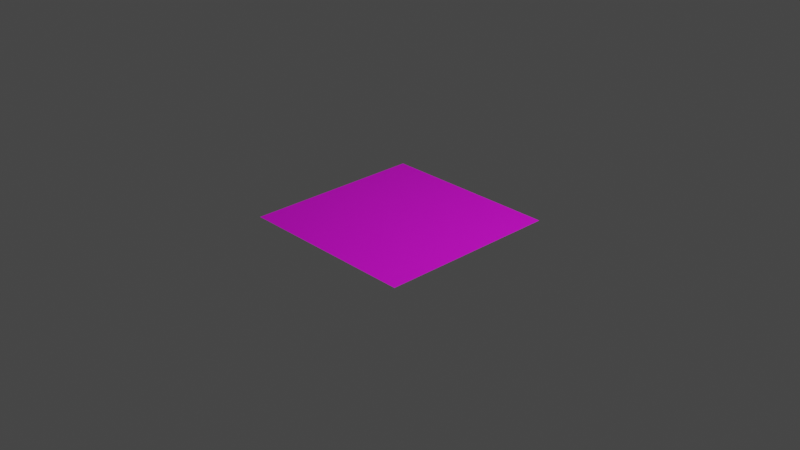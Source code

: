 # Source: pruebas_snow.blend  (saved by Blender 3.5.10; exported with 4.5.12 LTS)
import bpy
from mathutils import Matrix  # noqa: F401  (used for matrix-valued properties, if any)

bpy.ops.wm.read_factory_settings(use_empty=True)
scene = bpy.context.scene
scene.name = 'Scene'

# ---- collections
col_collection = bpy.data.collections.new('Collection'); scene.collection.children.link(col_collection)

# ---- images (referenced by path relative to the original .blend; pixels are not part of the script)
import os
ASSET_DIR = os.environ.get("B2B_ASSET_DIR", "")  # directory of the original .blend (textures are referenced by path, not embedded)
HERE = os.path.dirname(os.path.abspath(__file__))  # packed textures are extracted next to this script under _unpacked/

def load_image(name, relpath, width, height, colorspace="sRGB"):
    """Load a texture the original file referenced (path relative to the .blend, or extracted next to this script)."""
    p = next((c for c in (os.path.join(HERE, relpath), os.path.join(ASSET_DIR, relpath)) if relpath and os.path.exists(c)), "")
    if p:
        img = bpy.data.images.load(p, check_existing=True)
        img.name = name
    else:  # same state as the original file: an image datablock whose file is absent (Cycles renders it pink)
        img = bpy.data.images.new(name, width, height)
        img.source = "FILE"
        img.filepath = "//" + (relpath or name)
    img.colorspace_settings.name = colorspace
    return img
img_snowflake_png = load_image('snowflake.png', 'snowflake.png', 1024, 1024, 'sRGB')

# ---- materials (node trees are filled in below, after node groups)
mat_material_001 = bpy.data.materials.new('Material.001')
mat_material_001.use_transparent_shadow = False

# ---- material node trees
mat_material_001.use_nodes = True; mat_material_001.node_tree.nodes.clear()
_N = mat_material_001.node_tree.nodes; _L = mat_material_001.node_tree.links
n0 = _N.new('ShaderNodeBsdfPrincipled'); n0.name = 'Principled BSDF'; n0.location = (10, 300)
n0.distribution = 'GGX'
n0.subsurface_method = 'RANDOM_WALK_SKIN'
n0.inputs[3].default_value = 1.45
n0.inputs[27].default_value = (0.0, 0.0, 0.0, 1.0)
n0.inputs[28].default_value = 1.0
n1 = _N.new('ShaderNodeOutputMaterial'); n1.name = 'Material Output'; n1.location = (300, 300)
n2 = _N.new('ShaderNodeNormalMap'); n2.name = 'Normal Map'; n2.location = (-483, -378)
n3 = _N.new('ShaderNodeTexImage'); n3.name = 'Image Texture.001'; n3.location = (-789, 46)
n3.image = img_snowflake_png
n4 = _N.new('ShaderNodeTexImage'); n4.name = 'Image Texture'; n4.location = (-578, 342)
n4.image = img_snowflake_png
_L.new(n0.outputs[0], n1.inputs[0])
_L.new(n4.outputs[0], n0.inputs[0])
_L.new(n3.outputs[1], n0.inputs[4])
_L.new(n2.outputs[0], n0.inputs[5])
n1.is_active_output = True

# ---- world
world_world = bpy.data.worlds.new('World'); scene.world = world_world
world_world.use_nodes = True; world_world.node_tree.nodes.clear()
_N = world_world.node_tree.nodes; _L = world_world.node_tree.links
n0 = _N.new('ShaderNodeOutputWorld'); n0.name = 'World Output'; n0.location = (300, 300)
n1 = _N.new('ShaderNodeBackground'); n1.name = 'Background'; n1.location = (10, 300)
n1.inputs[0].default_value = (0.05088, 0.05088, 0.05088, 1.0)
_L.new(n1.outputs[0], n0.inputs[0])
n0.is_active_output = True
world_world.color = (0.05088, 0.05088, 0.05088)
world_world.use_sun_shadow = False
world_world.sun_shadow_jitter_overblur = 0.0

# ---- cameras
cam_camera = bpy.data.cameras.new('Camera')
cam_camera.clip_end = 100.0
cam_camera.ortho_scale = 7.314

# ---- lights
light_light = bpy.data.lights.new('Light', 'POINT')
light_light.transmission_factor = 0.0
light_light.energy = 1000.0
light_light.shadow_soft_size = 0.1
light_light.shadow_maximum_resolution = 0.006
light_light.use_absolute_resolution = True

# ---- meshes
me_plane = bpy.data.meshes.new('Plane')
me_plane.from_pydata([(-1.0, -1.0, 0.0), (1.0, -1.0, 0.0), (-1.0, 1.0, 0.0), (1.0, 1.0, 0.0)], [], [(0, 1, 3, 2)])
_uv = me_plane.uv_layers.new(name='UVMap')
_uv.uv.foreach_set('vector', [0.0, 0.0, 1.0, 0.0, 1.0, 1.0, 0.0, 1.0])
me_plane.materials.append(mat_material_001)
me_plane.update()

# ---- objects
ob_light = bpy.data.objects.new('Light', light_light)
ob_camera = bpy.data.objects.new('Camera', cam_camera)
ob_plane = bpy.data.objects.new('Plane', me_plane)

# ---- transforms, parenting, visibility, modifiers, constraints
ob_light.location = (4.076, 1.005, 5.904)
ob_light.rotation_euler = (0.6503, 0.05522, 1.866)
ob_light.lock_rotations_4d = False
ob_light.empty_display_type = 'ARROWS'
ob_light.color = (0.0, 0.0, 0.0, 0.0)
ob_light.lineart.crease_threshold = 0.0
ob_camera.location = (7.359, -6.926, 4.958)
ob_camera.rotation_euler = (1.109, 0.0, 0.8149)
ob_camera.lock_rotations_4d = False
ob_camera.empty_display_type = 'ARROWS'
ob_camera.color = (0.0, 0.0, 0.0, 0.0)
ob_camera.display_type = 'WIRE'
ob_camera.lineart.crease_threshold = 0.0
ob_plane.location = (0.0, 0.0, 0.0)

# ---- collection membership
col_collection.objects.link(ob_light)
col_collection.objects.link(ob_camera)
col_collection.objects.link(ob_plane)

# ---- scene / render settings (as saved in the file)
scene.camera = ob_camera
scene.frame_start = 1; scene.frame_end = 250; scene.frame_set(1)
scene.render.engine = 'BLENDER_EEVEE_NEXT'
scene.cycles.sampling_pattern = 'TABULATED_SOBOL'
scene.view_settings.view_transform = 'Filmic'
bpy.context.view_layer.update()
